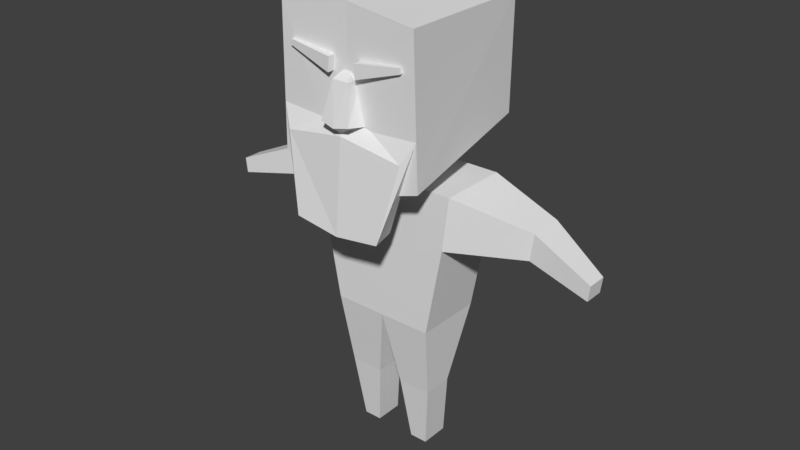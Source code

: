 # Source: Thief.blend  (saved by Blender 2.79.0; exported with 4.5.12 LTS)
import bpy
from mathutils import Matrix  # noqa: F401  (used for matrix-valued properties, if any)

bpy.ops.wm.read_factory_settings(use_empty=True)
scene = bpy.context.scene
scene.name = 'Scene'

# ---- collections
col_collection_1 = bpy.data.collections.new('Collection 1'); scene.collection.children.link(col_collection_1)

# ---- world
world_world = bpy.data.worlds.new('World'); scene.world = world_world
world_world.color = (0.05088, 0.05088, 0.05088)
world_world.use_sun_shadow = False
world_world.sun_shadow_jitter_overblur = 0.0
world_world.cycles.sampling_method = 'MANUAL'

# ---- meshes
me_thief = bpy.data.meshes.new('Thief')
me_thief.from_pydata([(-0.5115, 0.2369, -0.6114), (-0.3533, 0.2369, -1.584), (-0.5115, -0.2279, -0.6114), (-0.3533, -0.2279, -1.584), (5.96e-08, -0.2279, -0.9732), (5.96e-08, 0.2369, -0.9732), (-0.4661, -0.2279, -0.9732), (-0.4661, 0.2369, -0.9732), (5.96e-08, 0.2369, -0.6114), (5.96e-08, 0.2369, -1.584), (5.96e-08, -0.2279, -1.584), (5.96e-08, -0.2279, -0.6114), (-0.08694, 0.05727, -2.091), (-0.3141, 0.05727, -2.091), (-0.3141, -0.1498, -2.091), (-0.08694, -0.1498, -2.091), (-0.1396, 0.09299, -2.539), (-0.2615, 0.09299, -2.539), (-0.2615, -0.09896, -2.539), (-0.1396, -0.09896, -2.539), (-0.9424, -0.02414, -0.953), (-0.9424, 0.2094, -0.953), (-0.9652, -0.02414, -0.7712), (-0.9652, 0.2094, -0.7712), (-1.357, -0.06202, -1.047), (-1.357, 0.07098, -1.047), (-1.37, -0.06202, -0.9436), (-1.37, 0.07098, -0.9436), (-0.09742, -0.6175, -0.1743), (-0.05755, -0.5601, 0.06602), (-0.1282, -0.4861, -0.1944), (-0.05755, -0.445, 0.06602), (-0.3952, -0.5043, 0.2168), (-0.3984, -0.5042, 0.181), (-0.3954, -0.5288, 0.2168), (-0.3986, -0.5288, 0.181), (5.96e-08, -0.4952, -0.2896), (5.96e-08, -0.445, 0.1506), (5.96e-08, -0.6291, -0.1944), (5.96e-08, -0.5601, 0.06602), (-0.09965, -0.5509, 0.08862), (-0.09117, -0.5511, 0.1825), (-0.09912, -0.4865, 0.08871), (-0.09063, -0.4867, 0.1826), (-0.3046, -0.6254, -0.828), (-0.2529, -0.4433, -0.8333), (0.0, -0.5, 0.5), (0.0, -0.5, -0.6563), (0.0, 0.5, 0.5), (0.0, 0.5, -0.5725), (-0.3886, 0.5292, 0.4027), (-0.4017, 0.5, -0.3372), (-0.4741, -0.511, 0.4391), (-0.5, -0.5, -0.5), (-0.4183, -0.5546, -0.327), (-0.4904, -0.5033, -0.1869), (1.133e-08, -0.4072, -0.8707), (1.876e-08, -0.5719, -0.2585), (1.168e-08, -0.4695, -0.1252), (1.133e-08, -0.6254, -0.8707)], [], [(10, 3, 14, 15), (4, 11, 2, 6), (15, 14, 18, 19), (10, 4, 6, 3), (7, 6, 20, 21), (8, 0, 2, 11), (3, 6, 7, 1), (7, 0, 8, 5), (1, 7, 5, 9), (3, 1, 13, 14), (9, 10, 15, 12), (1, 9, 12, 13), (17, 16, 19, 18), (13, 12, 16, 17), (12, 15, 19, 16), (14, 13, 17, 18), (22, 23, 27, 26), (0, 7, 21, 23), (6, 2, 22, 20), (2, 0, 23, 22), (24, 26, 27, 25), (20, 22, 26, 24), (21, 20, 24, 25), (23, 21, 25, 27), (28, 29, 31, 30), (33, 42, 40, 35), (40, 41, 34, 35), (38, 39, 29, 28), (42, 43, 41, 40), (37, 31, 29, 39), (30, 36, 38, 28), (35, 34, 32, 33), (43, 32, 34, 41), (45, 56, 59, 44), (58, 55, 54, 57), (59, 57, 54, 44), (44, 54, 55, 45), (51, 49, 47, 53), (48, 50, 52, 46), (47, 46, 52, 53), (53, 52, 50, 51), (51, 50, 48, 49)])
_uv = me_thief.uv_layers.new(name='UVMap')
_uv.uv.foreach_set('vector', [0.9221, 0.1314, 0.9221, 0.2337, 0.7674, 0.2248, 0.7678, 0.1551, 0.419, 0.8261, 0.3225, 0.9662, 0.2438, 0.8178, 0.2729, 0.7514, 0.7678, 0.1551, 0.7674, 0.2248, 0.6327, 0.2045, 0.6338, 0.1685, 0.4438, 0.5853, 0.419, 0.8261, 0.2729, 0.7514, 0.3044, 0.571, 0.4628, 0.571, 0.584, 0.571, 0.5326, 0.7249, 0.4591, 0.7048, 0.1183, 0.9327, 0.2006, 0.8178, 0.2438, 0.8178, 0.3225, 0.9662, 0.3044, 0.571, 0.2729, 0.7514, 0.1701, 0.7617, 0.1305, 0.571, 0.1701, 0.7617, 0.2006, 0.8178, 0.1183, 0.9327, 0.04255, 0.8206, 0.1305, 0.571, 0.1701, 0.7617, 0.04255, 0.8206, 0.0002146, 0.5955, 0.9221, 0.2337, 0.9004, 0.3628, 0.7519, 0.2884, 0.7674, 0.2248, 0.8816, 0.0002146, 0.9221, 0.1314, 0.7678, 0.1551, 0.752, 0.09576, 0.9004, 0.3628, 0.8475, 0.4537, 0.722, 0.3508, 0.7519, 0.2884, 0.5762, 0.2028, 0.5773, 0.1668, 0.6338, 0.1685, 0.6327, 0.2045, 0.7519, 0.2884, 0.722, 0.3508, 0.6045, 0.2897, 0.6171, 0.2563, 0.752, 0.09576, 0.7678, 0.1551, 0.6338, 0.1685, 0.6217, 0.114, 0.7674, 0.2248, 0.7519, 0.2884, 0.6171, 0.2563, 0.6327, 0.2045, 0.5879, 0.75, 0.6421, 0.7998, 0.5355, 0.8802, 0.5039, 0.8593, 0.7533, 0.7162, 0.7973, 0.8149, 0.6624, 0.8486, 0.6421, 0.7998, 0.584, 0.571, 0.6763, 0.6133, 0.5879, 0.75, 0.5326, 0.7249, 0.6763, 0.6133, 0.7533, 0.7162, 0.6421, 0.7998, 0.5879, 0.75, 0.4766, 0.8498, 0.5039, 0.8593, 0.4918, 0.8941, 0.4646, 0.8846, 0.5326, 0.7249, 0.5879, 0.75, 0.5039, 0.8593, 0.4766, 0.8498, 0.4591, 0.7048, 0.5326, 0.7249, 0.4766, 0.8498, 0.4442, 0.833, 0.6421, 0.7998, 0.6624, 0.8486, 0.5468, 0.9084, 0.5355, 0.8802, 0.9704, 0.05137, 0.9728, 0.1194, 0.9494, 0.1435, 0.9226, 0.06007, 0.5815, 0.485, 0.67, 0.4541, 0.6752, 0.4726, 0.5835, 0.4921, 0.6752, 0.4726, 0.6752, 0.5008, 0.5835, 0.5028, 0.5835, 0.4921, 0.9998, 0.04866, 0.9891, 0.1274, 0.9728, 0.1194, 0.9704, 0.05137, 0.6944, 0.4726, 0.6944, 0.5008, 0.6752, 0.5008, 0.6752, 0.4726, 0.9697, 0.1709, 0.9494, 0.1435, 0.9728, 0.1194, 0.9891, 0.1274, 0.9548, 0.01428, 0.9998, 0.0002146, 0.9998, 0.04866, 0.9704, 0.05137, 0.5835, 0.4921, 0.5835, 0.5028, 0.5762, 0.5028, 0.5762, 0.4921, 0.6744, 0.52, 0.5832, 0.5101, 0.5835, 0.5028, 0.6752, 0.5008, 0.8629, 0.5922, 0.9371, 0.571, 0.9461, 0.6356, 0.8551, 0.6483, 0.9434, 0.8693, 0.7977, 0.8432, 0.8209, 0.7994, 0.9461, 0.8192, 0.9461, 0.6356, 0.9461, 0.8192, 0.8209, 0.7994, 0.8551, 0.6483, 0.8551, 0.6483, 0.8209, 0.7994, 0.8011, 0.8448, 0.7994, 0.6383, 0.2074, 0.4489, 0.07056, 0.474, 0.0002146, 0.1825, 0.1532, 0.1496, 0.5486, 0.4561, 0.4286, 0.4539, 0.4339, 0.1419, 0.5757, 0.1586, 0.1065, 0.0002146, 0.452, 0.0002148, 0.4339, 0.1419, 0.1532, 0.1496, 0.1532, 0.1496, 0.4339, 0.1419, 0.4286, 0.4539, 0.2074, 0.4489, 0.2074, 0.4489, 0.4286, 0.4539, 0.4567, 0.5706, 0.1363, 0.5685])
me_thief.use_remesh_preserve_volume = False
me_thief.use_remesh_preserve_attributes = False
me_thief.use_mirror_vertex_groups = False
me_thief.update()
arm_armature = bpy.data.armatures.new('Armature')  # bones are not reproduced

# ---- objects
ob_armature = bpy.data.objects.new('Armature', arm_armature)
ob_thief = bpy.data.objects.new('Thief', me_thief)

# ---- transforms, parenting, visibility, modifiers, constraints
ob_armature.location = (0.0, 0.0, 0.3131)
ob_armature.scale = (0.3205, 0.3205, 0.3205)
ob_armature.lineart.crease_threshold = 0.0
ob_thief.location = (0.0, 0.0, 0.8344)
ob_thief.scale = (0.3288, 0.3288, 0.3288)
ob_thief.lineart.crease_threshold = 0.0
_vg = ob_thief.vertex_groups.new(name='Chest')
_vg = ob_thief.vertex_groups.new(name='Head')
_vg = ob_thief.vertex_groups.new(name='RUArm')
_vg = ob_thief.vertex_groups.new(name='RLArm')
_vg = ob_thief.vertex_groups.new(name='RULeg')
_vg = ob_thief.vertex_groups.new(name='RLLeg')
_vg = ob_thief.vertex_groups.new(name='LULeg')
_vg = ob_thief.vertex_groups.new(name='LLLeg')
_vg = ob_thief.vertex_groups.new(name='LUArm')
_vg = ob_thief.vertex_groups.new(name='LLArm')
_m = ob_thief.modifiers.new('Mirror', 'MIRROR')

# ---- collection membership
col_collection_1.objects.link(ob_armature)
col_collection_1.objects.link(ob_thief)

# ---- scene / render settings (as saved in the file)
scene.frame_start = 0; scene.frame_end = 250; scene.frame_set(0)
scene.render.engine = 'BLENDER_EEVEE_NEXT'
scene.render.resolution_percentage = 50
scene.render.dither_intensity = 0.0
scene.cycles.use_denoising = False
scene.cycles.samples = 128
scene.cycles.sampling_pattern = 'TABULATED_SOBOL'
scene.cycles.use_adaptive_sampling = False
scene.cycles.use_light_tree = False
scene.cycles.blur_glossy = 0.0
scene.cycles.sample_clamp_indirect = 0.0
scene.view_settings.view_transform = 'Standard'
bpy.context.view_layer.update()

# ---- added for rendering (the .blend has no active camera and no usable light): camera, sun
cam_auto = bpy.data.cameras.new('AutoCamera')
cam_auto.lens = 50.0
cam_auto.sensor_width = 36.0
cam_auto.clip_end = 1000.0
ob_auto_camera = bpy.data.objects.new('AutoCamera', cam_auto)
scene.collection.objects.link(ob_auto_camera)
ob_auto_camera.location = (1.29368, -1.56885, 1.53419)
ob_auto_camera.rotation_euler = (1.09748, -7.21219e-08, 0.694738)
scene.camera = ob_auto_camera
light_auto_sun = bpy.data.lights.new('AutoSun', 'SUN')
light_auto_sun.energy = 3.0
light_auto_sun.angle = 0.0523599
ob_auto_sun = bpy.data.objects.new('AutoSun', light_auto_sun)
scene.collection.objects.link(ob_auto_sun)
ob_auto_sun.rotation_euler = (0.872665, 0.174533, 0.523599)
bpy.context.view_layer.update()
